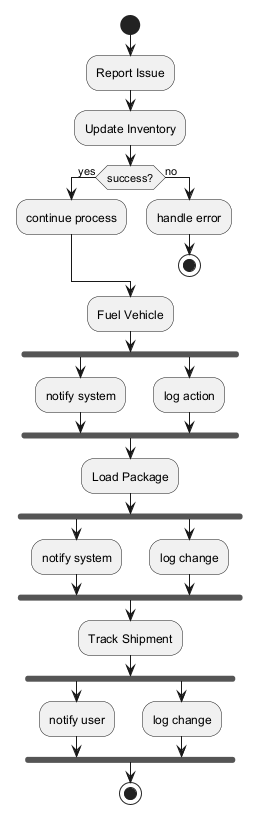

The diagram above was rendered by PlantUML. Its source (embedded in the PNG):
@startuml
skinparam monochrome true
start
:Report Issue;
:Update Inventory;
if (success?) then (yes)
:continue process;
else (no)
:handle error;
stop
endif
:Fuel Vehicle;
fork
:notify system;
fork again
:log action;
end fork
:Load Package;
fork
:notify system;
fork again
:log change;
end fork
:Track Shipment;
fork
:notify user;
fork again
:log change;
end fork
stop
@enduml